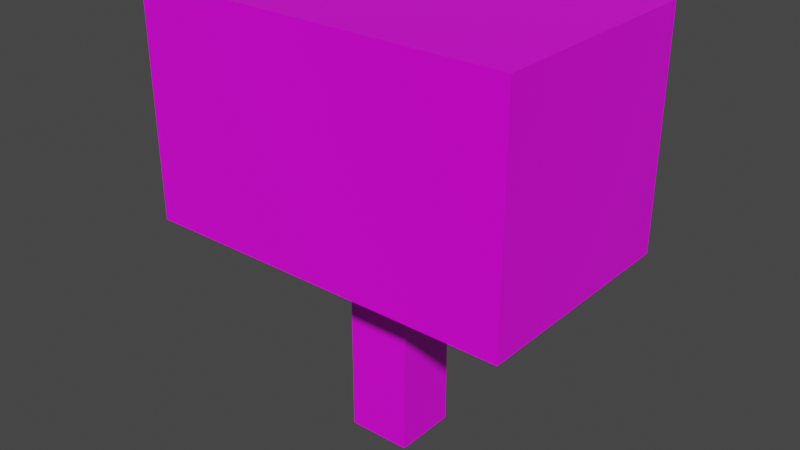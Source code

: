 # Source: turret.blend  (saved by Blender 2.93.20; exported with 4.5.12 LTS)
import bpy
from mathutils import Matrix  # noqa: F401  (used for matrix-valued properties, if any)

bpy.ops.wm.read_factory_settings(use_empty=True)
scene = bpy.context.scene
scene.name = 'Scene'

# ---- collections
col_collection = bpy.data.collections.new('Collection'); scene.collection.children.link(col_collection)

# ---- images (referenced by path relative to the original .blend; pixels are not part of the script)
import os
ASSET_DIR = os.environ.get("B2B_ASSET_DIR", "")  # directory of the original .blend (textures are referenced by path, not embedded)
HERE = os.path.dirname(os.path.abspath(__file__))  # packed textures are extracted next to this script under _unpacked/

def load_image(name, relpath, width, height, colorspace="sRGB"):
    """Load a texture the original file referenced (path relative to the .blend, or extracted next to this script)."""
    p = next((c for c in (os.path.join(HERE, relpath), os.path.join(ASSET_DIR, relpath)) if relpath and os.path.exists(c)), "")
    if p:
        img = bpy.data.images.load(p, check_existing=True)
        img.name = name
    else:  # same state as the original file: an image datablock whose file is absent (Cycles renders it pink)
        img = bpy.data.images.new(name, width, height)
        img.source = "FILE"
        img.filepath = "//" + (relpath or name)
    img.colorspace_settings.name = colorspace
    return img
img_head_png = load_image('Head.png', 'Head.png', 1024, 1024, 'sRGB')

# ---- materials (node trees are filled in below, after node groups)
mat_material = bpy.data.materials.new('Material')
mat_material.alpha_threshold = 0.0
mat_material.use_transparent_shadow = False
mat_material.line_color = (0.0, 0.0, 0.0, 1.0)

# ---- material node trees
mat_material.use_nodes = True; mat_material.node_tree.nodes.clear()
_N = mat_material.node_tree.nodes; _L = mat_material.node_tree.links
n0 = _N.new('ShaderNodeOutputMaterial'); n0.name = 'Material Output'; n0.location = (300, 300)
n1 = _N.new('ShaderNodeBsdfPrincipled'); n1.name = 'Principled BSDF'; n1.location = (10, 300)
n1.distribution = 'GGX'
n1.subsurface_method = 'BURLEY'
n1.inputs[2].default_value = 0.4
n1.inputs[3].default_value = 1.45
n1.inputs[27].default_value = (0.0, 0.0, 0.0, 1.0)
n1.inputs[28].default_value = 1.0
n2 = _N.new('ShaderNodeTexImage'); n2.name = 'Image Texture'; n2.location = (-280, 275)
n2.image = img_head_png
n2.interpolation = 'Closest'
_L.new(n1.outputs[0], n0.inputs[0])
_L.new(n2.outputs[0], n1.inputs[0])
n0.is_active_output = True

# ---- world
world_world = bpy.data.worlds.new('World'); scene.world = world_world
world_world.use_nodes = True; world_world.node_tree.nodes.clear()
_N = world_world.node_tree.nodes; _L = world_world.node_tree.links
n0 = _N.new('ShaderNodeOutputWorld'); n0.name = 'World Output'; n0.location = (300, 300)
n1 = _N.new('ShaderNodeBackground'); n1.name = 'Background'; n1.location = (10, 300)
n1.inputs[0].default_value = (0.05088, 0.05088, 0.05088, 1.0)
_L.new(n1.outputs[0], n0.inputs[0])
n0.is_active_output = True
world_world.color = (0.05088, 0.05088, 0.05088)
world_world.use_sun_shadow = False
world_world.sun_shadow_jitter_overblur = 0.0

# ---- meshes
me_cube_001 = bpy.data.meshes.new('Cube.001')
me_cube_001.from_pydata([(-0.5896, -0.356, -0.356), (-0.5896, -0.356, 0.356), (-0.5896, 0.356, -0.356), (-0.5896, 0.356, 0.356), (0.5896, -0.356, -0.356), (0.5896, -0.356, 0.356), (0.5896, 0.356, -0.356), (0.5896, 0.356, 0.356)], [], [(0, 1, 3, 2), (2, 3, 7, 6), (6, 7, 5, 4), (4, 5, 1, 0), (2, 6, 4, 0), (7, 3, 1, 5)])
_uv = me_cube_001.uv_layers.new(name='UVMap')
_uv.uv.foreach_set('vector', [0.0, 0.0, 0.375, 0.0, 0.375, 0.375, 0.0, 0.375, 0.875, 0.07812, 0.875, 0.5312, 0.125, 0.5312, 0.125, 0.07812, 1.0, 1.0, 0.75, 1.0, 0.75, 0.75, 1.0, 0.75, 0.8594, 0.5312, 0.8594, 0.07812, 0.1406, 0.07812, 0.1406, 0.5312, 0.1406, 0.5312, 0.8594, 0.5312, 0.8594, 0.07812, 0.1406, 0.07812, 0.5781, 0.7812, 0.5781, 0.1406, 0.1719, 0.1406, 0.1875, 0.7812])
me_cube_001.materials.append(mat_material)
me_cube_001.use_remesh_fix_poles = True
me_cube_001.use_remesh_preserve_attributes = False
me_cube_001.update()
me_cube_002 = bpy.data.meshes.new('Cube.002')
me_cube_002.from_pydata([(-0.1, -0.1, 0.0), (-0.1, -0.1, 1.1), (-0.1, 0.1, 0.0), (-0.1, 0.1, 1.1), (0.1, -0.1, 0.0), (0.1, -0.1, 1.1), (0.1, 0.1, 0.0), (0.1, 0.1, 1.1)], [], [(0, 1, 3, 2), (2, 3, 7, 6), (6, 7, 5, 4), (4, 5, 1, 0), (2, 6, 4, 0), (7, 3, 1, 5)])
_uv = me_cube_002.uv_layers.new(name='UVMap')
_uv.uv.foreach_set('vector', [0.6094, 0.0625, 0.6094, 0.6094, 0.5156, 0.6094, 0.5156, 0.0625, 0.3125, 0.0625, 0.3125, 0.6094, 0.2031, 0.6094, 0.2031, 0.0625, 0.4062, 0.0625, 0.4062, 0.6094, 0.3125, 0.6094, 0.3125, 0.0625, 0.5156, 0.0625, 0.5156, 0.6094, 0.4062, 0.6094, 0.4062, 0.0625, 0.6094, 0.1562, 0.7188, 0.1562, 0.7188, 0.2656, 0.6094, 0.2656, 0.6094, 0.0625, 0.7188, 0.0625, 0.7188, 0.1562, 0.6094, 0.1562])
me_cube_002.materials.append(mat_material)
me_cube_002.use_remesh_fix_poles = True
me_cube_002.use_remesh_preserve_attributes = False
me_cube_002.update()

# ---- objects
ob_head = bpy.data.objects.new('Head', me_cube_001)
ob_stand = bpy.data.objects.new('Stand', me_cube_002)

# ---- transforms, parenting, visibility, modifiers, constraints
ob_head.parent = ob_stand
ob_head.location = (0.0, 0.0, 1.0)
ob_stand.location = (0.0, 0.0, 0.0)

# ---- collection membership
col_collection.objects.link(ob_head)
col_collection.objects.link(ob_stand)

# ---- scene / render settings (as saved in the file)
scene.frame_start = 1; scene.frame_end = 50; scene.frame_set(0)
scene.render.engine = 'BLENDER_EEVEE_NEXT'
scene.cycles.use_denoising = False
scene.cycles.samples = 128
scene.cycles.sampling_pattern = 'TABULATED_SOBOL'
scene.cycles.use_adaptive_sampling = False
scene.cycles.use_light_tree = False
scene.view_settings.view_transform = 'Filmic'
bpy.context.view_layer.update()

# ---- added for rendering (the .blend has no active camera and no usable light): camera, sun
cam_auto = bpy.data.cameras.new('AutoCamera')
cam_auto.lens = 50.0
cam_auto.sensor_width = 36.0
cam_auto.clip_end = 1000.0
ob_auto_camera = bpy.data.objects.new('AutoCamera', cam_auto)
scene.collection.objects.link(ob_auto_camera)
ob_auto_camera.location = (1.7884, -2.14608, 2.10873)
ob_auto_camera.rotation_euler = (1.09748, -7.21219e-08, 0.694738)
scene.camera = ob_auto_camera
light_auto_sun = bpy.data.lights.new('AutoSun', 'SUN')
light_auto_sun.energy = 3.0
light_auto_sun.angle = 0.0523599
ob_auto_sun = bpy.data.objects.new('AutoSun', light_auto_sun)
scene.collection.objects.link(ob_auto_sun)
ob_auto_sun.rotation_euler = (0.872665, 0.174533, 0.523599)
bpy.context.view_layer.update()

